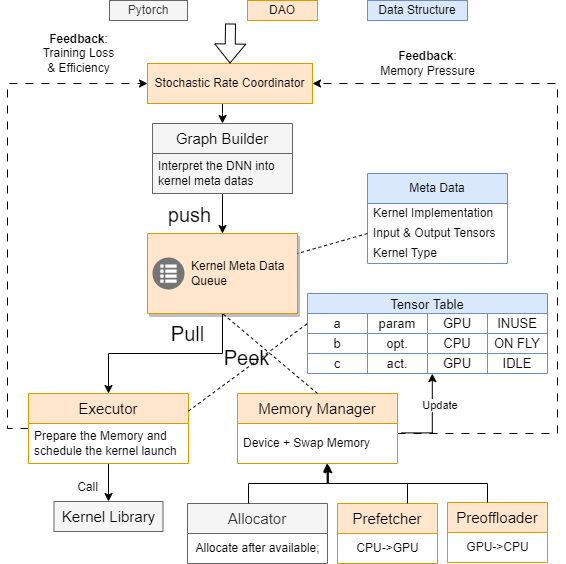

The diagram above was exported from draw.io. Its source (the exported page's mxGraphModel, read from the mxfile embedded in the PNG):
<mxGraphModel dx="1432" dy="790" grid="1" gridSize="10" guides="1" tooltips="1" connect="1" arrows="1" fold="1" page="1" pageScale="1" pageWidth="827" pageHeight="1169" math="0" shadow="0">
  <root>
    <mxCell id="WIyWlLk6GJQsqaUBKTNV-0" />
    <mxCell id="WIyWlLk6GJQsqaUBKTNV-1" parent="WIyWlLk6GJQsqaUBKTNV-0" />
    <mxCell id="S_BcWNhdqWLRV6ehk7ni-42" style="edgeStyle=orthogonalEdgeStyle;rounded=0;orthogonalLoop=1;jettySize=auto;html=1;entryX=0.5;entryY=0;entryDx=0;entryDy=0;" edge="1" parent="WIyWlLk6GJQsqaUBKTNV-1" source="S_BcWNhdqWLRV6ehk7ni-1" target="S_BcWNhdqWLRV6ehk7ni-38">
      <mxGeometry relative="1" as="geometry" />
    </mxCell>
    <mxCell id="S_BcWNhdqWLRV6ehk7ni-1" value="" style="strokeColor=#d79b00;shadow=1;strokeWidth=1;rounded=1;absoluteArcSize=1;arcSize=2;fillColor=#ffe6cc;" vertex="1" parent="WIyWlLk6GJQsqaUBKTNV-1">
      <mxGeometry x="300" y="300" width="150" height="80" as="geometry" />
    </mxCell>
    <mxCell id="S_BcWNhdqWLRV6ehk7ni-2" value="Kernel Meta Data&lt;br&gt;Queue" style="sketch=0;dashed=0;connectable=0;html=1;fillColor=#757575;strokeColor=none;shape=mxgraph.gcp2.task_queues;part=1;labelPosition=right;verticalLabelPosition=middle;align=left;verticalAlign=middle;spacingLeft=5;fontSize=12;" vertex="1" parent="S_BcWNhdqWLRV6ehk7ni-1">
      <mxGeometry y="0.5" width="32" height="32" relative="1" as="geometry">
        <mxPoint x="5" y="-16" as="offset" />
      </mxGeometry>
    </mxCell>
    <mxCell id="S_BcWNhdqWLRV6ehk7ni-16" value="Tensor Table" style="shape=table;startSize=20;container=1;collapsible=0;childLayout=tableLayout;strokeColor=#6c8ebf;fontSize=13;fillColor=#dae8fc;" vertex="1" parent="WIyWlLk6GJQsqaUBKTNV-1">
      <mxGeometry x="460" y="360" width="240" height="80" as="geometry" />
    </mxCell>
    <mxCell id="S_BcWNhdqWLRV6ehk7ni-17" value="" style="shape=tableRow;horizontal=0;startSize=0;swimlaneHead=0;swimlaneBody=0;strokeColor=inherit;top=0;left=0;bottom=0;right=0;collapsible=0;dropTarget=0;fillColor=none;points=[[0,0.5],[1,0.5]];portConstraint=eastwest;fontSize=13;" vertex="1" parent="S_BcWNhdqWLRV6ehk7ni-16">
      <mxGeometry y="20" width="240" height="20" as="geometry" />
    </mxCell>
    <mxCell id="S_BcWNhdqWLRV6ehk7ni-18" value="a" style="shape=partialRectangle;html=1;whiteSpace=wrap;connectable=0;strokeColor=inherit;overflow=hidden;fillColor=none;top=0;left=0;bottom=0;right=0;pointerEvents=1;fontSize=13;" vertex="1" parent="S_BcWNhdqWLRV6ehk7ni-17">
      <mxGeometry width="60" height="20" as="geometry">
        <mxRectangle width="60" height="20" as="alternateBounds" />
      </mxGeometry>
    </mxCell>
    <mxCell id="S_BcWNhdqWLRV6ehk7ni-19" value="param" style="shape=partialRectangle;html=1;whiteSpace=wrap;connectable=0;strokeColor=inherit;overflow=hidden;fillColor=none;top=0;left=0;bottom=0;right=0;pointerEvents=1;fontSize=13;" vertex="1" parent="S_BcWNhdqWLRV6ehk7ni-17">
      <mxGeometry x="60" width="60" height="20" as="geometry">
        <mxRectangle width="60" height="20" as="alternateBounds" />
      </mxGeometry>
    </mxCell>
    <mxCell id="S_BcWNhdqWLRV6ehk7ni-29" value="GPU" style="shape=partialRectangle;html=1;whiteSpace=wrap;connectable=0;strokeColor=inherit;overflow=hidden;fillColor=none;top=0;left=0;bottom=0;right=0;pointerEvents=1;fontSize=13;" vertex="1" parent="S_BcWNhdqWLRV6ehk7ni-17">
      <mxGeometry x="120" width="60" height="20" as="geometry">
        <mxRectangle width="60" height="20" as="alternateBounds" />
      </mxGeometry>
    </mxCell>
    <mxCell id="S_BcWNhdqWLRV6ehk7ni-76" value="INUSE" style="shape=partialRectangle;html=1;whiteSpace=wrap;connectable=0;strokeColor=inherit;overflow=hidden;fillColor=none;top=0;left=0;bottom=0;right=0;pointerEvents=1;fontSize=13;" vertex="1" parent="S_BcWNhdqWLRV6ehk7ni-17">
      <mxGeometry x="180" width="60" height="20" as="geometry">
        <mxRectangle width="60" height="20" as="alternateBounds" />
      </mxGeometry>
    </mxCell>
    <mxCell id="S_BcWNhdqWLRV6ehk7ni-21" value="" style="shape=tableRow;horizontal=0;startSize=0;swimlaneHead=0;swimlaneBody=0;strokeColor=inherit;top=0;left=0;bottom=0;right=0;collapsible=0;dropTarget=0;fillColor=none;points=[[0,0.5],[1,0.5]];portConstraint=eastwest;fontSize=13;" vertex="1" parent="S_BcWNhdqWLRV6ehk7ni-16">
      <mxGeometry y="40" width="240" height="20" as="geometry" />
    </mxCell>
    <mxCell id="S_BcWNhdqWLRV6ehk7ni-22" value="b" style="shape=partialRectangle;html=1;whiteSpace=wrap;connectable=0;strokeColor=inherit;overflow=hidden;fillColor=none;top=0;left=0;bottom=0;right=0;pointerEvents=1;fontSize=13;" vertex="1" parent="S_BcWNhdqWLRV6ehk7ni-21">
      <mxGeometry width="60" height="20" as="geometry">
        <mxRectangle width="60" height="20" as="alternateBounds" />
      </mxGeometry>
    </mxCell>
    <mxCell id="S_BcWNhdqWLRV6ehk7ni-23" value="opt." style="shape=partialRectangle;html=1;whiteSpace=wrap;connectable=0;strokeColor=inherit;overflow=hidden;fillColor=none;top=0;left=0;bottom=0;right=0;pointerEvents=1;fontSize=13;" vertex="1" parent="S_BcWNhdqWLRV6ehk7ni-21">
      <mxGeometry x="60" width="60" height="20" as="geometry">
        <mxRectangle width="60" height="20" as="alternateBounds" />
      </mxGeometry>
    </mxCell>
    <mxCell id="S_BcWNhdqWLRV6ehk7ni-30" value="CPU" style="shape=partialRectangle;html=1;whiteSpace=wrap;connectable=0;strokeColor=inherit;overflow=hidden;fillColor=none;top=0;left=0;bottom=0;right=0;pointerEvents=1;fontSize=13;" vertex="1" parent="S_BcWNhdqWLRV6ehk7ni-21">
      <mxGeometry x="120" width="60" height="20" as="geometry">
        <mxRectangle width="60" height="20" as="alternateBounds" />
      </mxGeometry>
    </mxCell>
    <mxCell id="S_BcWNhdqWLRV6ehk7ni-77" value="ON FLY" style="shape=partialRectangle;html=1;whiteSpace=wrap;connectable=0;strokeColor=inherit;overflow=hidden;fillColor=none;top=0;left=0;bottom=0;right=0;pointerEvents=1;fontSize=13;" vertex="1" parent="S_BcWNhdqWLRV6ehk7ni-21">
      <mxGeometry x="180" width="60" height="20" as="geometry">
        <mxRectangle width="60" height="20" as="alternateBounds" />
      </mxGeometry>
    </mxCell>
    <mxCell id="S_BcWNhdqWLRV6ehk7ni-25" value="" style="shape=tableRow;horizontal=0;startSize=0;swimlaneHead=0;swimlaneBody=0;strokeColor=inherit;top=0;left=0;bottom=0;right=0;collapsible=0;dropTarget=0;fillColor=none;points=[[0,0.5],[1,0.5]];portConstraint=eastwest;fontSize=13;" vertex="1" parent="S_BcWNhdqWLRV6ehk7ni-16">
      <mxGeometry y="60" width="240" height="20" as="geometry" />
    </mxCell>
    <mxCell id="S_BcWNhdqWLRV6ehk7ni-26" value="c" style="shape=partialRectangle;html=1;whiteSpace=wrap;connectable=0;strokeColor=inherit;overflow=hidden;fillColor=none;top=0;left=0;bottom=0;right=0;pointerEvents=1;fontSize=13;" vertex="1" parent="S_BcWNhdqWLRV6ehk7ni-25">
      <mxGeometry width="60" height="20" as="geometry">
        <mxRectangle width="60" height="20" as="alternateBounds" />
      </mxGeometry>
    </mxCell>
    <mxCell id="S_BcWNhdqWLRV6ehk7ni-27" value="act." style="shape=partialRectangle;html=1;whiteSpace=wrap;connectable=0;strokeColor=inherit;overflow=hidden;fillColor=none;top=0;left=0;bottom=0;right=0;pointerEvents=1;fontSize=13;" vertex="1" parent="S_BcWNhdqWLRV6ehk7ni-25">
      <mxGeometry x="60" width="60" height="20" as="geometry">
        <mxRectangle width="60" height="20" as="alternateBounds" />
      </mxGeometry>
    </mxCell>
    <mxCell id="S_BcWNhdqWLRV6ehk7ni-31" value="GPU" style="shape=partialRectangle;html=1;whiteSpace=wrap;connectable=0;strokeColor=inherit;overflow=hidden;fillColor=none;top=0;left=0;bottom=0;right=0;pointerEvents=1;fontSize=13;" vertex="1" parent="S_BcWNhdqWLRV6ehk7ni-25">
      <mxGeometry x="120" width="60" height="20" as="geometry">
        <mxRectangle width="60" height="20" as="alternateBounds" />
      </mxGeometry>
    </mxCell>
    <mxCell id="S_BcWNhdqWLRV6ehk7ni-78" value="IDLE" style="shape=partialRectangle;html=1;whiteSpace=wrap;connectable=0;strokeColor=inherit;overflow=hidden;fillColor=none;top=0;left=0;bottom=0;right=0;pointerEvents=1;fontSize=13;" vertex="1" parent="S_BcWNhdqWLRV6ehk7ni-25">
      <mxGeometry x="180" width="60" height="20" as="geometry">
        <mxRectangle width="60" height="20" as="alternateBounds" />
      </mxGeometry>
    </mxCell>
    <mxCell id="S_BcWNhdqWLRV6ehk7ni-36" style="edgeStyle=orthogonalEdgeStyle;rounded=0;orthogonalLoop=1;jettySize=auto;html=1;entryX=0.5;entryY=0;entryDx=0;entryDy=0;" edge="1" parent="WIyWlLk6GJQsqaUBKTNV-1" source="S_BcWNhdqWLRV6ehk7ni-32" target="S_BcWNhdqWLRV6ehk7ni-1">
      <mxGeometry relative="1" as="geometry" />
    </mxCell>
    <mxCell id="S_BcWNhdqWLRV6ehk7ni-37" value="&lt;font style=&quot;font-size: 20px;&quot;&gt;push&lt;/font&gt;" style="edgeLabel;html=1;align=center;verticalAlign=middle;resizable=0;points=[];" vertex="1" connectable="0" parent="S_BcWNhdqWLRV6ehk7ni-36">
      <mxGeometry x="0.0526" y="7" relative="1" as="geometry">
        <mxPoint x="-41" y="-1" as="offset" />
      </mxGeometry>
    </mxCell>
    <mxCell id="S_BcWNhdqWLRV6ehk7ni-32" value="&lt;font style=&quot;font-size: 15px;&quot;&gt;Graph Builder&lt;/font&gt;" style="swimlane;fontStyle=0;childLayout=stackLayout;horizontal=1;startSize=30;horizontalStack=0;resizeParent=1;resizeParentMax=0;resizeLast=0;collapsible=1;marginBottom=0;whiteSpace=wrap;html=1;fillColor=#f5f5f5;strokeColor=#666666;" vertex="1" parent="WIyWlLk6GJQsqaUBKTNV-1">
      <mxGeometry x="305" y="190" width="140" height="70" as="geometry" />
    </mxCell>
    <mxCell id="S_BcWNhdqWLRV6ehk7ni-33" value="Interpret the DNN into kernel meta datas" style="text;strokeColor=#666666;fillColor=#f5f5f5;align=left;verticalAlign=middle;spacingLeft=4;spacingRight=4;overflow=hidden;points=[[0,0.5],[1,0.5]];portConstraint=eastwest;rotatable=0;whiteSpace=wrap;html=1;" vertex="1" parent="S_BcWNhdqWLRV6ehk7ni-32">
      <mxGeometry y="30" width="140" height="40" as="geometry" />
    </mxCell>
    <mxCell id="S_BcWNhdqWLRV6ehk7ni-88" style="edgeStyle=orthogonalEdgeStyle;rounded=0;orthogonalLoop=1;jettySize=auto;html=1;entryX=0.5;entryY=0;entryDx=0;entryDy=0;" edge="1" parent="WIyWlLk6GJQsqaUBKTNV-1" source="S_BcWNhdqWLRV6ehk7ni-38" target="S_BcWNhdqWLRV6ehk7ni-87">
      <mxGeometry relative="1" as="geometry" />
    </mxCell>
    <mxCell id="S_BcWNhdqWLRV6ehk7ni-100" style="edgeStyle=orthogonalEdgeStyle;rounded=0;orthogonalLoop=1;jettySize=auto;html=1;entryX=0;entryY=0.5;entryDx=0;entryDy=0;dashed=1;dashPattern=8 8;" edge="1" parent="WIyWlLk6GJQsqaUBKTNV-1" source="S_BcWNhdqWLRV6ehk7ni-38" target="S_BcWNhdqWLRV6ehk7ni-92">
      <mxGeometry relative="1" as="geometry">
        <Array as="points">
          <mxPoint x="160" y="495" />
          <mxPoint x="160" y="150" />
        </Array>
      </mxGeometry>
    </mxCell>
    <mxCell id="S_BcWNhdqWLRV6ehk7ni-38" value="&lt;font style=&quot;font-size: 15px;&quot;&gt;Executor&lt;/font&gt;" style="swimlane;fontStyle=0;childLayout=stackLayout;horizontal=1;startSize=30;horizontalStack=0;resizeParent=1;resizeParentMax=0;resizeLast=0;collapsible=1;marginBottom=0;whiteSpace=wrap;html=1;fillColor=#ffe6cc;strokeColor=#d79b00;" vertex="1" parent="WIyWlLk6GJQsqaUBKTNV-1">
      <mxGeometry x="181" y="460" width="160" height="70" as="geometry" />
    </mxCell>
    <mxCell id="S_BcWNhdqWLRV6ehk7ni-39" value="Prepare the Memory and schedule the kernel launch" style="text;strokeColor=none;fillColor=none;align=left;verticalAlign=middle;spacingLeft=4;spacingRight=4;overflow=hidden;points=[[0,0.5],[1,0.5]];portConstraint=eastwest;rotatable=0;whiteSpace=wrap;html=1;" vertex="1" parent="S_BcWNhdqWLRV6ehk7ni-38">
      <mxGeometry y="30" width="160" height="40" as="geometry" />
    </mxCell>
    <mxCell id="S_BcWNhdqWLRV6ehk7ni-44" value="&lt;font style=&quot;font-size: 20px;&quot;&gt;Pull&lt;/font&gt;" style="text;html=1;align=center;verticalAlign=middle;resizable=0;points=[];autosize=1;strokeColor=none;fillColor=none;" vertex="1" parent="WIyWlLk6GJQsqaUBKTNV-1">
      <mxGeometry x="310" y="380" width="60" height="40" as="geometry" />
    </mxCell>
    <mxCell id="S_BcWNhdqWLRV6ehk7ni-49" value="Meta Data" style="swimlane;fontStyle=0;childLayout=stackLayout;horizontal=1;startSize=30;horizontalStack=0;resizeParent=1;resizeParentMax=0;resizeLast=0;collapsible=1;marginBottom=0;whiteSpace=wrap;html=1;fillColor=#dae8fc;strokeColor=#6c8ebf;" vertex="1" parent="WIyWlLk6GJQsqaUBKTNV-1">
      <mxGeometry x="520" y="240" width="140" height="90" as="geometry" />
    </mxCell>
    <mxCell id="S_BcWNhdqWLRV6ehk7ni-50" value="Kernel Implementation" style="text;strokeColor=none;fillColor=none;align=left;verticalAlign=middle;spacingLeft=4;spacingRight=4;overflow=hidden;points=[[0,0.5],[1,0.5]];portConstraint=eastwest;rotatable=0;whiteSpace=wrap;html=1;" vertex="1" parent="S_BcWNhdqWLRV6ehk7ni-49">
      <mxGeometry y="30" width="140" height="20" as="geometry" />
    </mxCell>
    <mxCell id="S_BcWNhdqWLRV6ehk7ni-51" value="Input &amp;amp; Output Tensors" style="text;strokeColor=none;fillColor=none;align=left;verticalAlign=middle;spacingLeft=4;spacingRight=4;overflow=hidden;points=[[0,0.5],[1,0.5]];portConstraint=eastwest;rotatable=0;whiteSpace=wrap;html=1;" vertex="1" parent="S_BcWNhdqWLRV6ehk7ni-49">
      <mxGeometry y="50" width="140" height="20" as="geometry" />
    </mxCell>
    <mxCell id="S_BcWNhdqWLRV6ehk7ni-52" value="Kernel Type" style="text;strokeColor=none;fillColor=none;align=left;verticalAlign=middle;spacingLeft=4;spacingRight=4;overflow=hidden;points=[[0,0.5],[1,0.5]];portConstraint=eastwest;rotatable=0;whiteSpace=wrap;html=1;" vertex="1" parent="S_BcWNhdqWLRV6ehk7ni-49">
      <mxGeometry y="70" width="140" height="20" as="geometry" />
    </mxCell>
    <mxCell id="S_BcWNhdqWLRV6ehk7ni-53" value="" style="endArrow=none;html=1;rounded=0;entryX=1;entryY=0.25;entryDx=0;entryDy=0;exitX=0;exitY=0.5;exitDx=0;exitDy=0;dashed=1;" edge="1" parent="WIyWlLk6GJQsqaUBKTNV-1" source="S_BcWNhdqWLRV6ehk7ni-51" target="S_BcWNhdqWLRV6ehk7ni-1">
      <mxGeometry width="50" height="50" relative="1" as="geometry">
        <mxPoint x="390" y="390" as="sourcePoint" />
        <mxPoint x="440" y="340" as="targetPoint" />
      </mxGeometry>
    </mxCell>
    <mxCell id="S_BcWNhdqWLRV6ehk7ni-56" value="Peek" style="text;html=1;align=center;verticalAlign=middle;resizable=0;points=[];autosize=1;strokeColor=none;fillColor=none;fontSize=20;" vertex="1" parent="WIyWlLk6GJQsqaUBKTNV-1">
      <mxGeometry x="364" y="404" width="70" height="40" as="geometry" />
    </mxCell>
    <mxCell id="S_BcWNhdqWLRV6ehk7ni-58" style="edgeStyle=orthogonalEdgeStyle;rounded=0;orthogonalLoop=1;jettySize=auto;html=1;entryX=0.52;entryY=1.007;entryDx=0;entryDy=0;entryPerimeter=0;exitX=1.022;exitY=0.235;exitDx=0;exitDy=0;exitPerimeter=0;" edge="1" parent="WIyWlLk6GJQsqaUBKTNV-1" source="S_BcWNhdqWLRV6ehk7ni-67" target="S_BcWNhdqWLRV6ehk7ni-25">
      <mxGeometry relative="1" as="geometry">
        <mxPoint x="570" y="575" as="sourcePoint" />
        <Array as="points" />
      </mxGeometry>
    </mxCell>
    <mxCell id="S_BcWNhdqWLRV6ehk7ni-59" value="Update&amp;nbsp;" style="edgeLabel;html=1;align=center;verticalAlign=middle;resizable=0;points=[];" vertex="1" connectable="0" parent="S_BcWNhdqWLRV6ehk7ni-58">
      <mxGeometry x="0.3054" y="-9" relative="1" as="geometry">
        <mxPoint as="offset" />
      </mxGeometry>
    </mxCell>
    <mxCell id="S_BcWNhdqWLRV6ehk7ni-70" value="&lt;font style=&quot;font-size: 15px;&quot;&gt;Allocator&lt;/font&gt;" style="swimlane;fontStyle=0;childLayout=stackLayout;horizontal=1;startSize=30;horizontalStack=0;resizeParent=1;resizeParentMax=0;resizeLast=0;collapsible=1;marginBottom=0;whiteSpace=wrap;html=1;fillColor=#f5f5f5;strokeColor=#666666;fontColor=#333333;" vertex="1" parent="WIyWlLk6GJQsqaUBKTNV-1">
      <mxGeometry x="340" y="570" width="140" height="60" as="geometry" />
    </mxCell>
    <mxCell id="S_BcWNhdqWLRV6ehk7ni-97" value="Allocate after available;" style="text;html=1;align=center;verticalAlign=middle;resizable=0;points=[];autosize=1;strokeColor=none;fillColor=none;" vertex="1" parent="S_BcWNhdqWLRV6ehk7ni-70">
      <mxGeometry y="30" width="140" height="30" as="geometry" />
    </mxCell>
    <mxCell id="S_BcWNhdqWLRV6ehk7ni-72" value="&lt;font style=&quot;font-size: 15px;&quot;&gt;Prefetcher&lt;/font&gt;" style="swimlane;fontStyle=0;childLayout=stackLayout;horizontal=1;startSize=30;horizontalStack=0;resizeParent=1;resizeParentMax=0;resizeLast=0;collapsible=1;marginBottom=0;whiteSpace=wrap;html=1;fillColor=#ffe6cc;strokeColor=#d79b00;" vertex="1" parent="WIyWlLk6GJQsqaUBKTNV-1">
      <mxGeometry x="490" y="570" width="100" height="60" as="geometry" />
    </mxCell>
    <mxCell id="S_BcWNhdqWLRV6ehk7ni-98" value="CPU-&amp;gt;GPU" style="text;html=1;align=center;verticalAlign=middle;resizable=0;points=[];autosize=1;strokeColor=none;fillColor=none;" vertex="1" parent="S_BcWNhdqWLRV6ehk7ni-72">
      <mxGeometry y="30" width="100" height="30" as="geometry" />
    </mxCell>
    <mxCell id="S_BcWNhdqWLRV6ehk7ni-102" style="edgeStyle=orthogonalEdgeStyle;rounded=0;orthogonalLoop=1;jettySize=auto;html=1;entryX=1;entryY=0.5;entryDx=0;entryDy=0;dashed=1;dashPattern=8 8;" edge="1" parent="WIyWlLk6GJQsqaUBKTNV-1" source="S_BcWNhdqWLRV6ehk7ni-66" target="S_BcWNhdqWLRV6ehk7ni-92">
      <mxGeometry relative="1" as="geometry">
        <Array as="points">
          <mxPoint x="710" y="500" />
          <mxPoint x="710" y="150" />
        </Array>
      </mxGeometry>
    </mxCell>
    <mxCell id="S_BcWNhdqWLRV6ehk7ni-66" value="&lt;font style=&quot;font-size: 15px;&quot;&gt;Memory Manager&lt;/font&gt;" style="swimlane;fontStyle=0;childLayout=stackLayout;horizontal=1;startSize=30;horizontalStack=0;resizeParent=1;resizeParentMax=0;resizeLast=0;collapsible=1;marginBottom=0;whiteSpace=wrap;html=1;fillColor=#ffe6cc;strokeColor=#d79b00;" vertex="1" parent="WIyWlLk6GJQsqaUBKTNV-1">
      <mxGeometry x="390" y="460" width="160" height="70" as="geometry" />
    </mxCell>
    <mxCell id="S_BcWNhdqWLRV6ehk7ni-67" value="Device + Swap Memory" style="text;strokeColor=none;fillColor=none;align=left;verticalAlign=middle;spacingLeft=4;spacingRight=4;overflow=hidden;points=[[0,0.5],[1,0.5]];portConstraint=eastwest;rotatable=0;whiteSpace=wrap;html=1;" vertex="1" parent="S_BcWNhdqWLRV6ehk7ni-66">
      <mxGeometry y="30" width="160" height="40" as="geometry" />
    </mxCell>
    <mxCell id="S_BcWNhdqWLRV6ehk7ni-81" style="edgeStyle=orthogonalEdgeStyle;rounded=0;orthogonalLoop=1;jettySize=auto;html=1;entryX=0.561;entryY=0.995;entryDx=0;entryDy=0;entryPerimeter=0;" edge="1" parent="WIyWlLk6GJQsqaUBKTNV-1" source="S_BcWNhdqWLRV6ehk7ni-70" target="S_BcWNhdqWLRV6ehk7ni-67">
      <mxGeometry relative="1" as="geometry">
        <Array as="points">
          <mxPoint x="401" y="550" />
          <mxPoint x="480" y="550" />
        </Array>
      </mxGeometry>
    </mxCell>
    <mxCell id="S_BcWNhdqWLRV6ehk7ni-82" style="edgeStyle=orthogonalEdgeStyle;rounded=0;orthogonalLoop=1;jettySize=auto;html=1;entryX=0.561;entryY=1.02;entryDx=0;entryDy=0;entryPerimeter=0;" edge="1" parent="WIyWlLk6GJQsqaUBKTNV-1" source="S_BcWNhdqWLRV6ehk7ni-72" target="S_BcWNhdqWLRV6ehk7ni-67">
      <mxGeometry relative="1" as="geometry">
        <Array as="points">
          <mxPoint x="560" y="550" />
          <mxPoint x="480" y="550" />
        </Array>
      </mxGeometry>
    </mxCell>
    <mxCell id="S_BcWNhdqWLRV6ehk7ni-86" value="Call" style="text;html=1;align=center;verticalAlign=middle;resizable=0;points=[];autosize=1;strokeColor=none;fillColor=none;" vertex="1" parent="WIyWlLk6GJQsqaUBKTNV-1">
      <mxGeometry x="220" y="539" width="40" height="30" as="geometry" />
    </mxCell>
    <mxCell id="S_BcWNhdqWLRV6ehk7ni-87" value="&lt;font style=&quot;font-size: 15px;&quot;&gt;Kernel Library&lt;/font&gt;" style="rounded=0;whiteSpace=wrap;html=1;fillColor=#f5f5f5;strokeColor=#666666;" vertex="1" parent="WIyWlLk6GJQsqaUBKTNV-1">
      <mxGeometry x="206.5" y="568" width="109" height="30" as="geometry" />
    </mxCell>
    <mxCell id="S_BcWNhdqWLRV6ehk7ni-90" value="" style="endArrow=none;html=1;rounded=0;entryX=0.5;entryY=1;entryDx=0;entryDy=0;exitX=0.5;exitY=0;exitDx=0;exitDy=0;dashed=1;" edge="1" parent="WIyWlLk6GJQsqaUBKTNV-1" source="S_BcWNhdqWLRV6ehk7ni-66" target="S_BcWNhdqWLRV6ehk7ni-1">
      <mxGeometry width="50" height="50" relative="1" as="geometry">
        <mxPoint x="510" y="310" as="sourcePoint" />
        <mxPoint x="460" y="350" as="targetPoint" />
      </mxGeometry>
    </mxCell>
    <mxCell id="S_BcWNhdqWLRV6ehk7ni-91" value="" style="endArrow=none;html=1;rounded=0;entryX=0;entryY=0.5;entryDx=0;entryDy=0;exitX=1;exitY=0.25;exitDx=0;exitDy=0;dashed=1;" edge="1" parent="WIyWlLk6GJQsqaUBKTNV-1" source="S_BcWNhdqWLRV6ehk7ni-38" target="S_BcWNhdqWLRV6ehk7ni-17">
      <mxGeometry width="50" height="50" relative="1" as="geometry">
        <mxPoint x="480" y="470" as="sourcePoint" />
        <mxPoint x="385" y="390" as="targetPoint" />
      </mxGeometry>
    </mxCell>
    <mxCell id="S_BcWNhdqWLRV6ehk7ni-93" value="" style="edgeStyle=orthogonalEdgeStyle;rounded=0;orthogonalLoop=1;jettySize=auto;html=1;" edge="1" parent="WIyWlLk6GJQsqaUBKTNV-1" source="S_BcWNhdqWLRV6ehk7ni-92">
      <mxGeometry relative="1" as="geometry">
        <mxPoint x="375" y="190" as="targetPoint" />
        <Array as="points">
          <mxPoint x="375" y="180" />
          <mxPoint x="375" y="180" />
        </Array>
      </mxGeometry>
    </mxCell>
    <mxCell id="S_BcWNhdqWLRV6ehk7ni-92" value="Stochastic Rate Coordinator" style="rounded=0;whiteSpace=wrap;html=1;fillColor=#ffe6cc;strokeColor=#d79b00;" vertex="1" parent="WIyWlLk6GJQsqaUBKTNV-1">
      <mxGeometry x="300" y="130" width="165" height="40" as="geometry" />
    </mxCell>
    <mxCell id="S_BcWNhdqWLRV6ehk7ni-94" value="&lt;font style=&quot;font-size: 15px;&quot;&gt;Preoffloader&lt;/font&gt;" style="swimlane;fontStyle=0;childLayout=stackLayout;horizontal=1;startSize=30;horizontalStack=0;resizeParent=1;resizeParentMax=0;resizeLast=0;collapsible=1;marginBottom=0;whiteSpace=wrap;html=1;fillColor=#ffe6cc;strokeColor=#d79b00;" vertex="1" parent="WIyWlLk6GJQsqaUBKTNV-1">
      <mxGeometry x="600" y="569" width="100" height="60" as="geometry" />
    </mxCell>
    <mxCell id="S_BcWNhdqWLRV6ehk7ni-99" value="GPU-&amp;gt;CPU" style="text;html=1;align=center;verticalAlign=middle;resizable=0;points=[];autosize=1;strokeColor=none;fillColor=none;" vertex="1" parent="S_BcWNhdqWLRV6ehk7ni-94">
      <mxGeometry y="30" width="100" height="30" as="geometry" />
    </mxCell>
    <mxCell id="S_BcWNhdqWLRV6ehk7ni-95" style="edgeStyle=orthogonalEdgeStyle;rounded=0;orthogonalLoop=1;jettySize=auto;html=1;entryX=0.568;entryY=1.031;entryDx=0;entryDy=0;entryPerimeter=0;" edge="1" parent="WIyWlLk6GJQsqaUBKTNV-1" source="S_BcWNhdqWLRV6ehk7ni-94" target="S_BcWNhdqWLRV6ehk7ni-67">
      <mxGeometry relative="1" as="geometry">
        <Array as="points">
          <mxPoint x="640" y="550" />
          <mxPoint x="481" y="550" />
        </Array>
      </mxGeometry>
    </mxCell>
    <mxCell id="S_BcWNhdqWLRV6ehk7ni-103" value="&lt;b&gt;Feedback&lt;/b&gt;:&lt;br&gt;Training Loss&lt;br&gt;&amp;amp; Efficiency" style="text;html=1;align=center;verticalAlign=middle;resizable=0;points=[];autosize=1;strokeColor=none;fillColor=none;" vertex="1" parent="WIyWlLk6GJQsqaUBKTNV-1">
      <mxGeometry x="181" y="90" width="100" height="60" as="geometry" />
    </mxCell>
    <mxCell id="S_BcWNhdqWLRV6ehk7ni-104" value="&lt;b&gt;Feedback&lt;/b&gt;:&lt;br&gt;Memory Pressure" style="text;html=1;align=center;verticalAlign=middle;resizable=0;points=[];autosize=1;strokeColor=none;fillColor=none;" vertex="1" parent="WIyWlLk6GJQsqaUBKTNV-1">
      <mxGeometry x="520" y="110" width="120" height="40" as="geometry" />
    </mxCell>
    <mxCell id="S_BcWNhdqWLRV6ehk7ni-105" value="" style="shape=flexArrow;endArrow=classic;html=1;rounded=0;entryX=0.5;entryY=0;entryDx=0;entryDy=0;" edge="1" parent="WIyWlLk6GJQsqaUBKTNV-1" target="S_BcWNhdqWLRV6ehk7ni-92">
      <mxGeometry width="50" height="50" relative="1" as="geometry">
        <mxPoint x="383" y="90" as="sourcePoint" />
        <mxPoint x="407.5" y="60" as="targetPoint" />
      </mxGeometry>
    </mxCell>
    <mxCell id="S_BcWNhdqWLRV6ehk7ni-106" value="Pytorch" style="whiteSpace=wrap;html=1;fillColor=#f5f5f5;fontColor=#333333;strokeColor=#666666;" vertex="1" parent="WIyWlLk6GJQsqaUBKTNV-1">
      <mxGeometry x="262" y="67" width="78" height="20" as="geometry" />
    </mxCell>
    <mxCell id="S_BcWNhdqWLRV6ehk7ni-107" value="DAO" style="whiteSpace=wrap;html=1;fillColor=#ffe6cc;strokeColor=#d79b00;" vertex="1" parent="WIyWlLk6GJQsqaUBKTNV-1">
      <mxGeometry x="400" y="67" width="70" height="20" as="geometry" />
    </mxCell>
    <mxCell id="S_BcWNhdqWLRV6ehk7ni-108" value="Data Structure" style="whiteSpace=wrap;html=1;fillColor=#dae8fc;strokeColor=#6c8ebf;" vertex="1" parent="WIyWlLk6GJQsqaUBKTNV-1">
      <mxGeometry x="520" y="67" width="100" height="20" as="geometry" />
    </mxCell>
  </root>
</mxGraphModel>